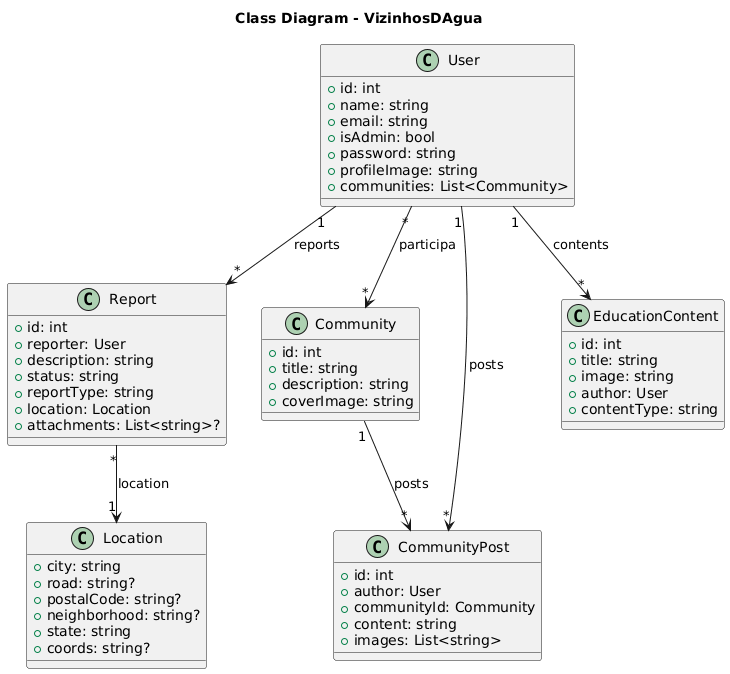

The diagram above was rendered by PlantUML. Its source (embedded in the PNG):
@startuml
title Class Diagram - VizinhosDAgua

/' ===========================
   Definição das Entidades
   =========================== '/

class User {
  +id: int
  +name: string
  +email: string
  +isAdmin: bool
  +password: string
  +profileImage: string
  +communities: List<Community>
}

class Report {
  +id: int
  +reporter: User
  +description: string
  +status: string
  +reportType: string
  +location: Location
  +attachments: List<string>?
}

class Location {
  +city: string
  +road: string?
  +postalCode: string?
  +neighborhood: string?
  +state: string
  +coords: string?
}

class Community {
  +id: int
  +title: string
  +description: string
  +coverImage: string
}

class CommunityPost {
  +id: int
  +author: User
  +communityId: Community
  +content: string
  +images: List<string>
}

class EducationContent {
  +id: int
  +title: string
  +image: string
  +author: User
  +contentType: string
}

/' ===========================
   Relações entre Entidades
   =========================== '/

' Um usuário pode participar de várias comunidades
' Uma comunidade pode ter vários usuários
User "*" --> "*" Community : participa

' Um usuário pode fazer várias denúncias
' Uma denúncia pertence a um único usuário
User "1" --> "*" Report : reports

' Um usuário pode criar vários posts em comunidades
' Um post pertence a um único autor
User "1" --> "*" CommunityPost : posts

' Um usuário pode criar vários conteúdos educacionais
' Um conteúdo pertence a um único autor
User "1" --> "*" EducationContent : contents

' Uma denúncia está associada a uma localização
' Uma localização pode estar presente em várias denúncias
Report "*" --> "1" Location : location

' Uma comunidade pode conter vários posts
' Cada post pertence a uma comunidade
Community "1" --> "*" CommunityPost : posts
@enduml